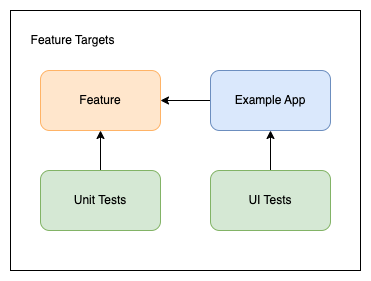

The diagram above was exported from draw.io. Its source (the exported page's mxGraphModel, read from the mxfile embedded in the PNG):
<mxGraphModel dx="1034" dy="516" grid="1" gridSize="10" guides="1" tooltips="1" connect="1" arrows="1" fold="1" page="1" pageScale="1" pageWidth="1100" pageHeight="850" math="0" shadow="0">
  <root>
    <mxCell id="0" />
    <mxCell id="1" parent="0" />
    <mxCell id="h4qUYS_TYou8m2_Ec-Ve-1" value="" style="rounded=0;whiteSpace=wrap;html=1;" parent="1" vertex="1">
      <mxGeometry x="120" y="160" width="350" height="260" as="geometry" />
    </mxCell>
    <mxCell id="h4qUYS_TYou8m2_Ec-Ve-2" value="Feature" style="rounded=1;whiteSpace=wrap;html=1;fillColor=#FFE6CC;strokeColor=#FFB366;" parent="1" vertex="1">
      <mxGeometry x="150" y="220" width="120" height="60" as="geometry" />
    </mxCell>
    <mxCell id="h4qUYS_TYou8m2_Ec-Ve-3" style="edgeStyle=orthogonalEdgeStyle;rounded=0;orthogonalLoop=1;jettySize=auto;html=1;exitX=0.5;exitY=0;exitDx=0;exitDy=0;entryX=0.5;entryY=1;entryDx=0;entryDy=0;" parent="1" source="h4qUYS_TYou8m2_Ec-Ve-4" target="h4qUYS_TYou8m2_Ec-Ve-2" edge="1">
      <mxGeometry relative="1" as="geometry" />
    </mxCell>
    <mxCell id="h4qUYS_TYou8m2_Ec-Ve-4" value="Unit Tests" style="rounded=1;whiteSpace=wrap;html=1;fillColor=#d5e8d4;strokeColor=#82b366;" parent="1" vertex="1">
      <mxGeometry x="150" y="320" width="120" height="60" as="geometry" />
    </mxCell>
    <mxCell id="h4qUYS_TYou8m2_Ec-Ve-10" style="edgeStyle=orthogonalEdgeStyle;rounded=0;orthogonalLoop=1;jettySize=auto;html=1;exitX=0.5;exitY=0;exitDx=0;exitDy=0;entryX=0.5;entryY=1;entryDx=0;entryDy=0;" parent="1" source="h4qUYS_TYou8m2_Ec-Ve-6" target="h4qUYS_TYou8m2_Ec-Ve-8" edge="1">
      <mxGeometry relative="1" as="geometry" />
    </mxCell>
    <mxCell id="h4qUYS_TYou8m2_Ec-Ve-6" value="UI Tests" style="rounded=1;whiteSpace=wrap;html=1;fillColor=#d5e8d4;strokeColor=#82b366;" parent="1" vertex="1">
      <mxGeometry x="320" y="320" width="120" height="60" as="geometry" />
    </mxCell>
    <mxCell id="h4qUYS_TYou8m2_Ec-Ve-7" value="Feature Targets" style="text;html=1;align=center;verticalAlign=middle;resizable=0;points=[];autosize=1;strokeColor=none;fillColor=none;" parent="1" vertex="1">
      <mxGeometry x="127" y="175" width="110" height="30" as="geometry" />
    </mxCell>
    <mxCell id="h4qUYS_TYou8m2_Ec-Ve-9" style="edgeStyle=orthogonalEdgeStyle;rounded=0;orthogonalLoop=1;jettySize=auto;html=1;exitX=0;exitY=0.5;exitDx=0;exitDy=0;entryX=1;entryY=0.5;entryDx=0;entryDy=0;" parent="1" source="h4qUYS_TYou8m2_Ec-Ve-8" target="h4qUYS_TYou8m2_Ec-Ve-2" edge="1">
      <mxGeometry relative="1" as="geometry" />
    </mxCell>
    <mxCell id="h4qUYS_TYou8m2_Ec-Ve-8" value="Example App" style="rounded=1;whiteSpace=wrap;html=1;fillColor=#dae8fc;strokeColor=#6c8ebf;" parent="1" vertex="1">
      <mxGeometry x="320" y="220" width="120" height="60" as="geometry" />
    </mxCell>
  </root>
</mxGraphModel>